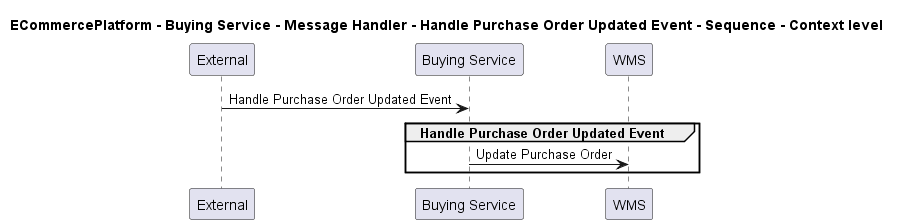

The diagram above was rendered by PlantUML. Its source (embedded in the PNG):
@startuml
!pragma layout smetana

title ECommercePlatform - Buying Service - Message Handler - Handle Purchase Order Updated Event - Sequence - Context level

participant "External" as C4InterFlow.SoftwareSystems.ExternalSystem
participant "Buying Service" as ECommercePlatform.SoftwareSystems.BuyingService
participant "WMS" as ECommercePlatform.SoftwareSystems.WMS

C4InterFlow.SoftwareSystems.ExternalSystem -> ECommercePlatform.SoftwareSystems.BuyingService : Handle Purchase Order Updated Event
group Handle Purchase Order Updated Event
ECommercePlatform.SoftwareSystems.BuyingService -> ECommercePlatform.SoftwareSystems.WMS : Update Purchase Order
end


@enduml